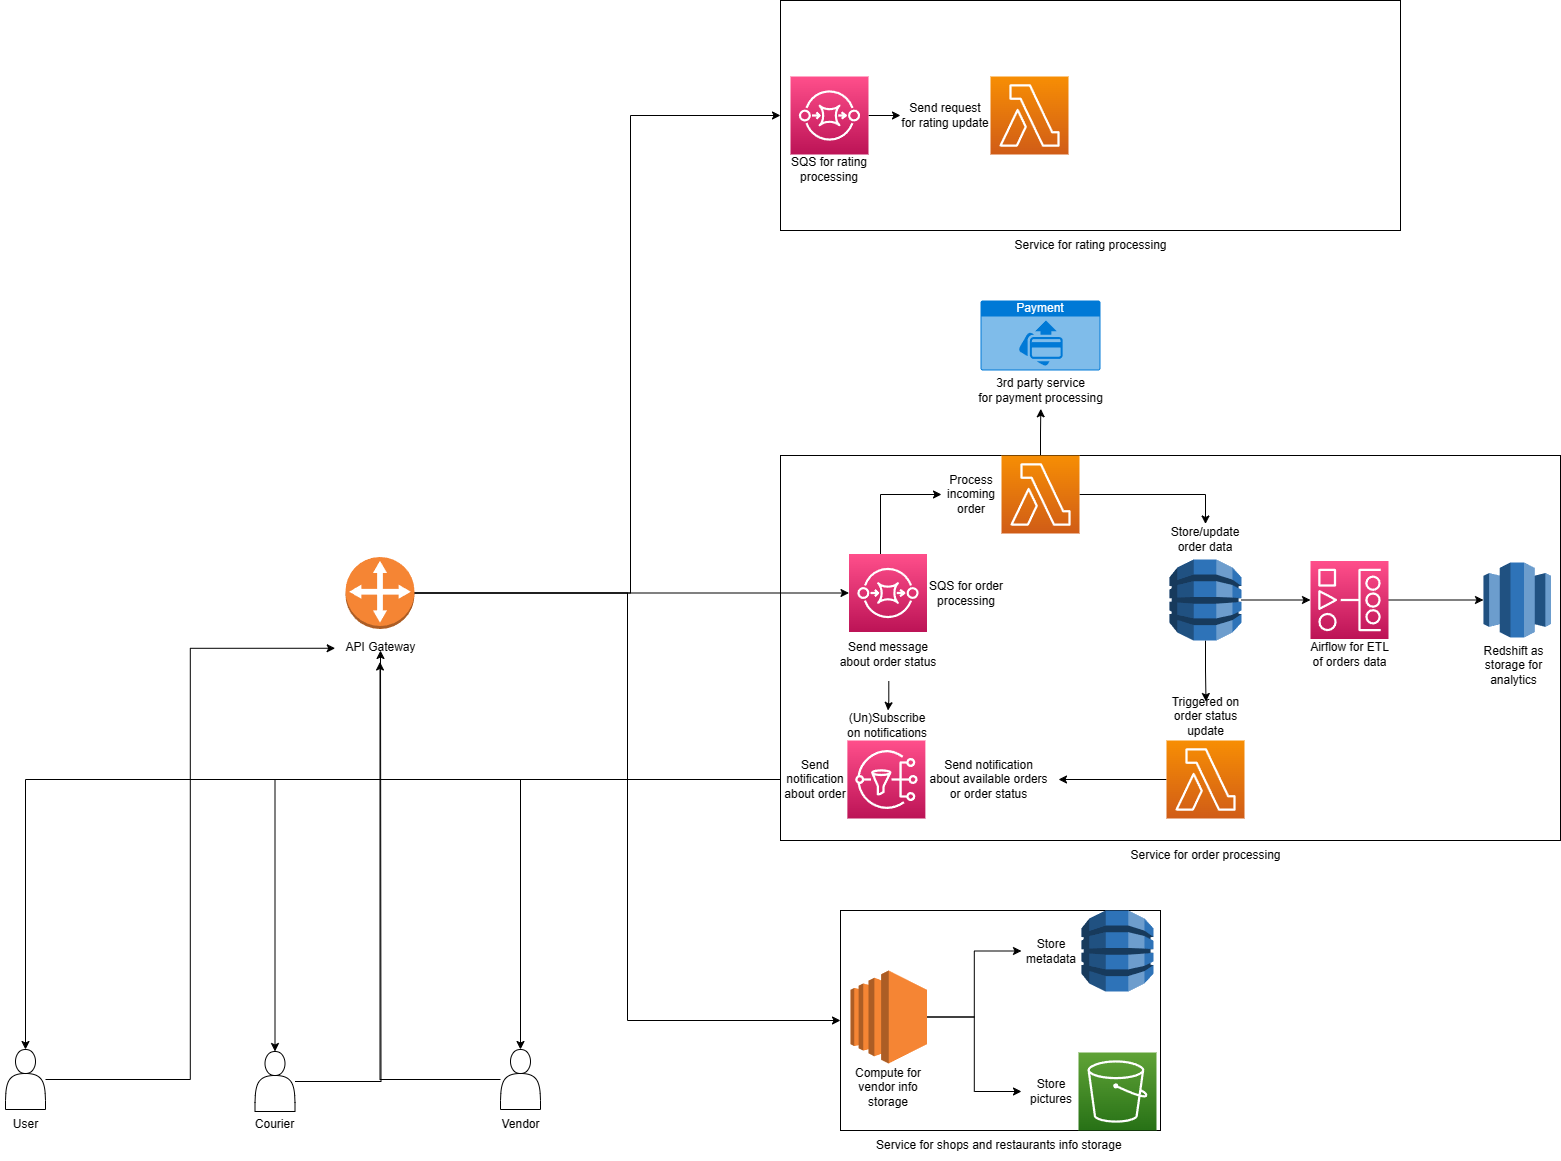

The diagram above was exported from draw.io. Its source (the exported page's mxGraphModel, read from the mxfile embedded in the PNG):
<mxGraphModel dx="1166" dy="775" grid="1" gridSize="10" guides="1" tooltips="1" connect="1" arrows="1" fold="1" page="1" pageScale="1" pageWidth="827" pageHeight="1169" math="0" shadow="0">
  <root>
    <mxCell id="0" />
    <mxCell id="1" parent="0" />
    <mxCell id="uGLrsqVdnyigvsDeDdX2-93" value="" style="rounded=0;whiteSpace=wrap;html=1;" vertex="1" parent="1">
      <mxGeometry x="780" y="30" width="620" height="230" as="geometry" />
    </mxCell>
    <mxCell id="uGLrsqVdnyigvsDeDdX2-31" value="" style="rounded=0;whiteSpace=wrap;html=1;" vertex="1" parent="1">
      <mxGeometry x="780" y="485" width="780" height="385" as="geometry" />
    </mxCell>
    <mxCell id="uGLrsqVdnyigvsDeDdX2-92" style="edgeStyle=orthogonalEdgeStyle;rounded=0;orthogonalLoop=1;jettySize=auto;html=1;entryX=0.002;entryY=0.542;entryDx=0;entryDy=0;entryPerimeter=0;" edge="1" parent="1" source="uGLrsqVdnyigvsDeDdX2-1" target="uGLrsqVdnyigvsDeDdX2-9">
      <mxGeometry relative="1" as="geometry" />
    </mxCell>
    <mxCell id="uGLrsqVdnyigvsDeDdX2-1" value="" style="shape=actor;whiteSpace=wrap;html=1;" vertex="1" parent="1">
      <mxGeometry x="5" y="1079" width="40" height="60" as="geometry" />
    </mxCell>
    <mxCell id="uGLrsqVdnyigvsDeDdX2-2" value="User" style="text;html=1;align=center;verticalAlign=middle;resizable=0;points=[];autosize=1;strokeColor=none;fillColor=none;" vertex="1" parent="1">
      <mxGeometry y="1139" width="50" height="30" as="geometry" />
    </mxCell>
    <mxCell id="uGLrsqVdnyigvsDeDdX2-90" style="edgeStyle=orthogonalEdgeStyle;rounded=0;orthogonalLoop=1;jettySize=auto;html=1;" edge="1" parent="1" source="uGLrsqVdnyigvsDeDdX2-3" target="uGLrsqVdnyigvsDeDdX2-9">
      <mxGeometry relative="1" as="geometry" />
    </mxCell>
    <mxCell id="uGLrsqVdnyigvsDeDdX2-3" value="" style="shape=actor;whiteSpace=wrap;html=1;" vertex="1" parent="1">
      <mxGeometry x="500" y="1079" width="40" height="60" as="geometry" />
    </mxCell>
    <mxCell id="uGLrsqVdnyigvsDeDdX2-5" value="Vendor" style="text;html=1;align=center;verticalAlign=middle;resizable=0;points=[];autosize=1;strokeColor=none;fillColor=none;" vertex="1" parent="1">
      <mxGeometry x="490" y="1139" width="60" height="30" as="geometry" />
    </mxCell>
    <mxCell id="uGLrsqVdnyigvsDeDdX2-91" style="edgeStyle=orthogonalEdgeStyle;rounded=0;orthogonalLoop=1;jettySize=auto;html=1;" edge="1" parent="1" source="uGLrsqVdnyigvsDeDdX2-6">
      <mxGeometry relative="1" as="geometry">
        <mxPoint x="379.9999999999998" y="680" as="targetPoint" />
      </mxGeometry>
    </mxCell>
    <mxCell id="uGLrsqVdnyigvsDeDdX2-6" value="" style="shape=actor;whiteSpace=wrap;html=1;" vertex="1" parent="1">
      <mxGeometry x="254.5" y="1081" width="40" height="60" as="geometry" />
    </mxCell>
    <mxCell id="uGLrsqVdnyigvsDeDdX2-7" value="Courier" style="text;html=1;align=center;verticalAlign=middle;resizable=0;points=[];autosize=1;strokeColor=none;fillColor=none;" vertex="1" parent="1">
      <mxGeometry x="244" y="1139" width="60" height="30" as="geometry" />
    </mxCell>
    <mxCell id="uGLrsqVdnyigvsDeDdX2-27" style="edgeStyle=orthogonalEdgeStyle;rounded=0;orthogonalLoop=1;jettySize=auto;html=1;entryX=0;entryY=0.5;entryDx=0;entryDy=0;" edge="1" parent="1" source="uGLrsqVdnyigvsDeDdX2-8" target="uGLrsqVdnyigvsDeDdX2-14">
      <mxGeometry relative="1" as="geometry" />
    </mxCell>
    <mxCell id="uGLrsqVdnyigvsDeDdX2-72" style="edgeStyle=orthogonalEdgeStyle;rounded=0;orthogonalLoop=1;jettySize=auto;html=1;entryX=0;entryY=0.5;entryDx=0;entryDy=0;entryPerimeter=0;" edge="1" parent="1" source="uGLrsqVdnyigvsDeDdX2-8" target="uGLrsqVdnyigvsDeDdX2-36">
      <mxGeometry relative="1" as="geometry" />
    </mxCell>
    <mxCell id="uGLrsqVdnyigvsDeDdX2-97" style="edgeStyle=orthogonalEdgeStyle;rounded=0;orthogonalLoop=1;jettySize=auto;html=1;entryX=0;entryY=0.5;entryDx=0;entryDy=0;" edge="1" parent="1" source="uGLrsqVdnyigvsDeDdX2-8" target="uGLrsqVdnyigvsDeDdX2-93">
      <mxGeometry relative="1" as="geometry">
        <Array as="points">
          <mxPoint x="630" y="623" />
          <mxPoint x="630" y="145" />
        </Array>
      </mxGeometry>
    </mxCell>
    <mxCell id="uGLrsqVdnyigvsDeDdX2-8" value="" style="outlineConnect=0;dashed=0;verticalLabelPosition=bottom;verticalAlign=top;align=center;html=1;shape=mxgraph.aws3.customer_gateway;fillColor=#F58534;gradientColor=none;" vertex="1" parent="1">
      <mxGeometry x="345" y="586.5" width="69" height="72" as="geometry" />
    </mxCell>
    <mxCell id="uGLrsqVdnyigvsDeDdX2-9" value="API Gateway" style="text;html=1;align=center;verticalAlign=middle;resizable=0;points=[];autosize=1;strokeColor=none;fillColor=none;" vertex="1" parent="1">
      <mxGeometry x="334.5" y="661.5" width="90" height="30" as="geometry" />
    </mxCell>
    <mxCell id="uGLrsqVdnyigvsDeDdX2-14" value="" style="rounded=0;whiteSpace=wrap;html=1;" vertex="1" parent="1">
      <mxGeometry x="840" y="940" width="320" height="220" as="geometry" />
    </mxCell>
    <mxCell id="uGLrsqVdnyigvsDeDdX2-15" value="Service for shops and restaurants info storage&amp;nbsp;" style="text;html=1;align=center;verticalAlign=middle;resizable=0;points=[];autosize=1;strokeColor=none;fillColor=none;" vertex="1" parent="1">
      <mxGeometry x="865" y="1160" width="270" height="30" as="geometry" />
    </mxCell>
    <mxCell id="uGLrsqVdnyigvsDeDdX2-23" style="edgeStyle=orthogonalEdgeStyle;rounded=0;orthogonalLoop=1;jettySize=auto;html=1;entryX=0;entryY=0.5;entryDx=0;entryDy=0;" edge="1" parent="1" source="uGLrsqVdnyigvsDeDdX2-17" target="uGLrsqVdnyigvsDeDdX2-22">
      <mxGeometry relative="1" as="geometry" />
    </mxCell>
    <mxCell id="uGLrsqVdnyigvsDeDdX2-24" style="edgeStyle=orthogonalEdgeStyle;rounded=0;orthogonalLoop=1;jettySize=auto;html=1;entryX=0;entryY=0.5;entryDx=0;entryDy=0;" edge="1" parent="1" source="uGLrsqVdnyigvsDeDdX2-17" target="uGLrsqVdnyigvsDeDdX2-21">
      <mxGeometry relative="1" as="geometry" />
    </mxCell>
    <mxCell id="uGLrsqVdnyigvsDeDdX2-17" value="" style="outlineConnect=0;dashed=0;verticalLabelPosition=bottom;verticalAlign=top;align=center;html=1;shape=mxgraph.aws3.ec2;fillColor=#F58534;gradientColor=none;" vertex="1" parent="1">
      <mxGeometry x="850" y="1000" width="76.5" height="93" as="geometry" />
    </mxCell>
    <mxCell id="uGLrsqVdnyigvsDeDdX2-18" value="Compute for vendor info storage" style="text;html=1;strokeColor=none;fillColor=none;align=center;verticalAlign=middle;whiteSpace=wrap;rounded=0;" vertex="1" parent="1">
      <mxGeometry x="842.38" y="1093" width="91.75" height="47" as="geometry" />
    </mxCell>
    <mxCell id="uGLrsqVdnyigvsDeDdX2-19" value="" style="outlineConnect=0;dashed=0;verticalLabelPosition=bottom;verticalAlign=top;align=center;html=1;shape=mxgraph.aws3.dynamo_db;fillColor=#2E73B8;gradientColor=none;" vertex="1" parent="1">
      <mxGeometry x="1081" y="940" width="72" height="81" as="geometry" />
    </mxCell>
    <mxCell id="uGLrsqVdnyigvsDeDdX2-20" value="" style="sketch=0;points=[[0,0,0],[0.25,0,0],[0.5,0,0],[0.75,0,0],[1,0,0],[0,1,0],[0.25,1,0],[0.5,1,0],[0.75,1,0],[1,1,0],[0,0.25,0],[0,0.5,0],[0,0.75,0],[1,0.25,0],[1,0.5,0],[1,0.75,0]];outlineConnect=0;fontColor=#232F3E;gradientColor=#60A337;gradientDirection=north;fillColor=#277116;strokeColor=#ffffff;dashed=0;verticalLabelPosition=bottom;verticalAlign=top;align=center;html=1;fontSize=12;fontStyle=0;aspect=fixed;shape=mxgraph.aws4.resourceIcon;resIcon=mxgraph.aws4.s3;" vertex="1" parent="1">
      <mxGeometry x="1078" y="1082" width="78" height="78" as="geometry" />
    </mxCell>
    <mxCell id="uGLrsqVdnyigvsDeDdX2-21" value="Store pictures" style="text;html=1;strokeColor=none;fillColor=none;align=center;verticalAlign=middle;whiteSpace=wrap;rounded=0;" vertex="1" parent="1">
      <mxGeometry x="1021" y="1106" width="60" height="30" as="geometry" />
    </mxCell>
    <mxCell id="uGLrsqVdnyigvsDeDdX2-22" value="Store metadata" style="text;html=1;strokeColor=none;fillColor=none;align=center;verticalAlign=middle;whiteSpace=wrap;rounded=0;" vertex="1" parent="1">
      <mxGeometry x="1021" y="965.5" width="60" height="30" as="geometry" />
    </mxCell>
    <mxCell id="uGLrsqVdnyigvsDeDdX2-34" value="SQS for order processing" style="text;html=1;strokeColor=none;fillColor=none;align=center;verticalAlign=middle;whiteSpace=wrap;rounded=0;" vertex="1" parent="1">
      <mxGeometry x="924.87" y="607.5" width="82" height="30" as="geometry" />
    </mxCell>
    <mxCell id="uGLrsqVdnyigvsDeDdX2-49" style="edgeStyle=orthogonalEdgeStyle;rounded=0;orthogonalLoop=1;jettySize=auto;html=1;entryX=0;entryY=0.5;entryDx=0;entryDy=0;" edge="1" parent="1" source="uGLrsqVdnyigvsDeDdX2-36" target="uGLrsqVdnyigvsDeDdX2-43">
      <mxGeometry relative="1" as="geometry">
        <Array as="points">
          <mxPoint x="880" y="524" />
        </Array>
      </mxGeometry>
    </mxCell>
    <mxCell id="uGLrsqVdnyigvsDeDdX2-36" value="" style="sketch=0;points=[[0,0,0],[0.25,0,0],[0.5,0,0],[0.75,0,0],[1,0,0],[0,1,0],[0.25,1,0],[0.5,1,0],[0.75,1,0],[1,1,0],[0,0.25,0],[0,0.5,0],[0,0.75,0],[1,0.25,0],[1,0.5,0],[1,0.75,0]];outlineConnect=0;fontColor=#232F3E;gradientColor=#FF4F8B;gradientDirection=north;fillColor=#BC1356;strokeColor=#ffffff;dashed=0;verticalLabelPosition=bottom;verticalAlign=top;align=center;html=1;fontSize=12;fontStyle=0;aspect=fixed;shape=mxgraph.aws4.resourceIcon;resIcon=mxgraph.aws4.sqs;" vertex="1" parent="1">
      <mxGeometry x="848.5" y="583.5" width="78" height="78" as="geometry" />
    </mxCell>
    <mxCell id="uGLrsqVdnyigvsDeDdX2-54" style="edgeStyle=orthogonalEdgeStyle;rounded=0;orthogonalLoop=1;jettySize=auto;html=1;entryX=0.5;entryY=0;entryDx=0;entryDy=0;" edge="1" parent="1" source="uGLrsqVdnyigvsDeDdX2-38" target="uGLrsqVdnyigvsDeDdX2-41">
      <mxGeometry relative="1" as="geometry" />
    </mxCell>
    <mxCell id="uGLrsqVdnyigvsDeDdX2-56" style="edgeStyle=orthogonalEdgeStyle;rounded=0;orthogonalLoop=1;jettySize=auto;html=1;entryX=0.502;entryY=0.958;entryDx=0;entryDy=0;entryPerimeter=0;" edge="1" parent="1" source="uGLrsqVdnyigvsDeDdX2-38" target="uGLrsqVdnyigvsDeDdX2-55">
      <mxGeometry relative="1" as="geometry" />
    </mxCell>
    <mxCell id="uGLrsqVdnyigvsDeDdX2-38" value="" style="sketch=0;points=[[0,0,0],[0.25,0,0],[0.5,0,0],[0.75,0,0],[1,0,0],[0,1,0],[0.25,1,0],[0.5,1,0],[0.75,1,0],[1,1,0],[0,0.25,0],[0,0.5,0],[0,0.75,0],[1,0.25,0],[1,0.5,0],[1,0.75,0]];outlineConnect=0;fontColor=#232F3E;gradientColor=#F78E04;gradientDirection=north;fillColor=#D05C17;strokeColor=#ffffff;dashed=0;verticalLabelPosition=bottom;verticalAlign=top;align=center;html=1;fontSize=12;fontStyle=0;aspect=fixed;shape=mxgraph.aws4.resourceIcon;resIcon=mxgraph.aws4.lambda;" vertex="1" parent="1">
      <mxGeometry x="1001" y="485" width="78" height="78" as="geometry" />
    </mxCell>
    <mxCell id="uGLrsqVdnyigvsDeDdX2-79" style="edgeStyle=orthogonalEdgeStyle;rounded=0;orthogonalLoop=1;jettySize=auto;html=1;" edge="1" parent="1" source="uGLrsqVdnyigvsDeDdX2-39" target="uGLrsqVdnyigvsDeDdX2-75">
      <mxGeometry relative="1" as="geometry" />
    </mxCell>
    <mxCell id="uGLrsqVdnyigvsDeDdX2-39" value="" style="sketch=0;points=[[0,0,0],[0.25,0,0],[0.5,0,0],[0.75,0,0],[1,0,0],[0,1,0],[0.25,1,0],[0.5,1,0],[0.75,1,0],[1,1,0],[0,0.25,0],[0,0.5,0],[0,0.75,0],[1,0.25,0],[1,0.5,0],[1,0.75,0]];outlineConnect=0;fontColor=#232F3E;gradientColor=#F78E04;gradientDirection=north;fillColor=#D05C17;strokeColor=#ffffff;dashed=0;verticalLabelPosition=bottom;verticalAlign=top;align=center;html=1;fontSize=12;fontStyle=0;aspect=fixed;shape=mxgraph.aws4.resourceIcon;resIcon=mxgraph.aws4.lambda;" vertex="1" parent="1">
      <mxGeometry x="1166" y="770" width="78" height="78" as="geometry" />
    </mxCell>
    <mxCell id="uGLrsqVdnyigvsDeDdX2-64" style="edgeStyle=orthogonalEdgeStyle;rounded=0;orthogonalLoop=1;jettySize=auto;html=1;" edge="1" parent="1" source="uGLrsqVdnyigvsDeDdX2-40" target="uGLrsqVdnyigvsDeDdX2-62">
      <mxGeometry relative="1" as="geometry" />
    </mxCell>
    <mxCell id="uGLrsqVdnyigvsDeDdX2-78" style="edgeStyle=orthogonalEdgeStyle;rounded=0;orthogonalLoop=1;jettySize=auto;html=1;entryX=0.5;entryY=0;entryDx=0;entryDy=0;" edge="1" parent="1" source="uGLrsqVdnyigvsDeDdX2-40" target="uGLrsqVdnyigvsDeDdX2-57">
      <mxGeometry relative="1" as="geometry" />
    </mxCell>
    <mxCell id="uGLrsqVdnyigvsDeDdX2-40" value="" style="outlineConnect=0;dashed=0;verticalLabelPosition=bottom;verticalAlign=top;align=center;html=1;shape=mxgraph.aws3.dynamo_db;fillColor=#2E73B8;gradientColor=none;" vertex="1" parent="1">
      <mxGeometry x="1169" y="589" width="72" height="81" as="geometry" />
    </mxCell>
    <mxCell id="uGLrsqVdnyigvsDeDdX2-41" value="Store/update order data" style="text;html=1;strokeColor=none;fillColor=none;align=center;verticalAlign=middle;whiteSpace=wrap;rounded=0;" vertex="1" parent="1">
      <mxGeometry x="1175" y="553.5" width="60" height="30" as="geometry" />
    </mxCell>
    <mxCell id="uGLrsqVdnyigvsDeDdX2-89" style="edgeStyle=orthogonalEdgeStyle;rounded=0;orthogonalLoop=1;jettySize=auto;html=1;entryX=0.5;entryY=0;entryDx=0;entryDy=0;" edge="1" parent="1" source="uGLrsqVdnyigvsDeDdX2-42" target="uGLrsqVdnyigvsDeDdX2-87">
      <mxGeometry relative="1" as="geometry" />
    </mxCell>
    <mxCell id="uGLrsqVdnyigvsDeDdX2-42" value="Send message about order status" style="text;html=1;strokeColor=none;fillColor=none;align=center;verticalAlign=middle;whiteSpace=wrap;rounded=0;" vertex="1" parent="1">
      <mxGeometry x="834.14" y="656.5" width="108.25" height="54" as="geometry" />
    </mxCell>
    <mxCell id="uGLrsqVdnyigvsDeDdX2-43" value="Process incoming order" style="text;html=1;strokeColor=none;fillColor=none;align=center;verticalAlign=middle;whiteSpace=wrap;rounded=0;" vertex="1" parent="1">
      <mxGeometry x="941" y="509" width="60" height="30" as="geometry" />
    </mxCell>
    <mxCell id="uGLrsqVdnyigvsDeDdX2-51" value="Payment" style="html=1;whiteSpace=wrap;strokeColor=none;fillColor=#0079D6;labelPosition=center;verticalLabelPosition=middle;verticalAlign=top;align=center;fontSize=12;outlineConnect=0;spacingTop=-6;fontColor=#FFFFFF;sketch=0;shape=mxgraph.sitemap.payment;" vertex="1" parent="1">
      <mxGeometry x="980" y="330" width="120" height="70" as="geometry" />
    </mxCell>
    <mxCell id="uGLrsqVdnyigvsDeDdX2-55" value="3rd party service&lt;br&gt;for payment processing" style="text;html=1;align=center;verticalAlign=middle;resizable=0;points=[];autosize=1;strokeColor=none;fillColor=none;" vertex="1" parent="1">
      <mxGeometry x="965" y="400" width="150" height="40" as="geometry" />
    </mxCell>
    <mxCell id="uGLrsqVdnyigvsDeDdX2-57" value="Triggered on order status update" style="text;html=1;strokeColor=none;fillColor=none;align=center;verticalAlign=middle;whiteSpace=wrap;rounded=0;" vertex="1" parent="1">
      <mxGeometry x="1166" y="731" width="79" height="30" as="geometry" />
    </mxCell>
    <mxCell id="uGLrsqVdnyigvsDeDdX2-67" style="edgeStyle=orthogonalEdgeStyle;rounded=0;orthogonalLoop=1;jettySize=auto;html=1;entryX=0;entryY=0.5;entryDx=0;entryDy=0;entryPerimeter=0;" edge="1" parent="1" source="uGLrsqVdnyigvsDeDdX2-62" target="uGLrsqVdnyigvsDeDdX2-65">
      <mxGeometry relative="1" as="geometry" />
    </mxCell>
    <mxCell id="uGLrsqVdnyigvsDeDdX2-62" value="" style="sketch=0;points=[[0,0,0],[0.25,0,0],[0.5,0,0],[0.75,0,0],[1,0,0],[0,1,0],[0.25,1,0],[0.5,1,0],[0.75,1,0],[1,1,0],[0,0.25,0],[0,0.5,0],[0,0.75,0],[1,0.25,0],[1,0.5,0],[1,0.75,0]];outlineConnect=0;fontColor=#232F3E;gradientColor=#FF4F8B;gradientDirection=north;fillColor=#BC1356;strokeColor=#ffffff;dashed=0;verticalLabelPosition=bottom;verticalAlign=top;align=center;html=1;fontSize=12;fontStyle=0;aspect=fixed;shape=mxgraph.aws4.resourceIcon;resIcon=mxgraph.aws4.managed_workflows_for_apache_airflow;" vertex="1" parent="1">
      <mxGeometry x="1310" y="590.5" width="78" height="78" as="geometry" />
    </mxCell>
    <mxCell id="uGLrsqVdnyigvsDeDdX2-63" value="Airflow for ETL of orders data" style="text;html=1;strokeColor=none;fillColor=none;align=center;verticalAlign=middle;whiteSpace=wrap;rounded=0;" vertex="1" parent="1">
      <mxGeometry x="1308.5" y="668.5" width="81" height="30" as="geometry" />
    </mxCell>
    <mxCell id="uGLrsqVdnyigvsDeDdX2-65" value="" style="outlineConnect=0;dashed=0;verticalLabelPosition=bottom;verticalAlign=top;align=center;html=1;shape=mxgraph.aws3.redshift;fillColor=#2E73B8;gradientColor=none;" vertex="1" parent="1">
      <mxGeometry x="1483" y="592" width="67.5" height="75" as="geometry" />
    </mxCell>
    <mxCell id="uGLrsqVdnyigvsDeDdX2-66" value="Redshift as storage for analytics" style="text;html=1;strokeColor=none;fillColor=none;align=center;verticalAlign=middle;whiteSpace=wrap;rounded=0;" vertex="1" parent="1">
      <mxGeometry x="1480" y="680" width="67" height="30" as="geometry" />
    </mxCell>
    <mxCell id="uGLrsqVdnyigvsDeDdX2-73" value="Service for order processing" style="text;html=1;align=center;verticalAlign=middle;resizable=0;points=[];autosize=1;strokeColor=none;fillColor=none;" vertex="1" parent="1">
      <mxGeometry x="1120" y="870" width="170" height="30" as="geometry" />
    </mxCell>
    <mxCell id="uGLrsqVdnyigvsDeDdX2-74" value="" style="sketch=0;points=[[0,0,0],[0.25,0,0],[0.5,0,0],[0.75,0,0],[1,0,0],[0,1,0],[0.25,1,0],[0.5,1,0],[0.75,1,0],[1,1,0],[0,0.25,0],[0,0.5,0],[0,0.75,0],[1,0.25,0],[1,0.5,0],[1,0.75,0]];outlineConnect=0;fontColor=#232F3E;gradientColor=#FF4F8B;gradientDirection=north;fillColor=#BC1356;strokeColor=#ffffff;dashed=0;verticalLabelPosition=bottom;verticalAlign=top;align=center;html=1;fontSize=12;fontStyle=0;aspect=fixed;shape=mxgraph.aws4.resourceIcon;resIcon=mxgraph.aws4.sns;" vertex="1" parent="1">
      <mxGeometry x="846.87" y="770" width="78" height="78" as="geometry" />
    </mxCell>
    <mxCell id="uGLrsqVdnyigvsDeDdX2-75" value="Send notification &lt;br&gt;about available orders&lt;br&gt;or order status" style="text;html=1;align=center;verticalAlign=middle;resizable=0;points=[];autosize=1;strokeColor=none;fillColor=none;" vertex="1" parent="1">
      <mxGeometry x="918" y="779" width="140" height="60" as="geometry" />
    </mxCell>
    <mxCell id="uGLrsqVdnyigvsDeDdX2-83" style="edgeStyle=orthogonalEdgeStyle;rounded=0;orthogonalLoop=1;jettySize=auto;html=1;entryX=0.5;entryY=0;entryDx=0;entryDy=0;" edge="1" parent="1" source="uGLrsqVdnyigvsDeDdX2-81" target="uGLrsqVdnyigvsDeDdX2-3">
      <mxGeometry relative="1" as="geometry" />
    </mxCell>
    <mxCell id="uGLrsqVdnyigvsDeDdX2-84" style="edgeStyle=orthogonalEdgeStyle;rounded=0;orthogonalLoop=1;jettySize=auto;html=1;entryX=0.5;entryY=0;entryDx=0;entryDy=0;" edge="1" parent="1" source="uGLrsqVdnyigvsDeDdX2-81" target="uGLrsqVdnyigvsDeDdX2-6">
      <mxGeometry relative="1" as="geometry" />
    </mxCell>
    <mxCell id="uGLrsqVdnyigvsDeDdX2-85" style="edgeStyle=orthogonalEdgeStyle;rounded=0;orthogonalLoop=1;jettySize=auto;html=1;entryX=0.5;entryY=0;entryDx=0;entryDy=0;" edge="1" parent="1" source="uGLrsqVdnyigvsDeDdX2-81" target="uGLrsqVdnyigvsDeDdX2-1">
      <mxGeometry relative="1" as="geometry" />
    </mxCell>
    <mxCell id="uGLrsqVdnyigvsDeDdX2-81" value="Send notification about order" style="text;html=1;strokeColor=none;fillColor=none;align=center;verticalAlign=middle;whiteSpace=wrap;rounded=0;" vertex="1" parent="1">
      <mxGeometry x="780" y="794" width="70" height="30" as="geometry" />
    </mxCell>
    <mxCell id="uGLrsqVdnyigvsDeDdX2-87" value="(Un)Subscribe on notifications" style="text;html=1;strokeColor=none;fillColor=none;align=center;verticalAlign=middle;whiteSpace=wrap;rounded=0;" vertex="1" parent="1">
      <mxGeometry x="845.38" y="740" width="84.24" height="30" as="geometry" />
    </mxCell>
    <mxCell id="uGLrsqVdnyigvsDeDdX2-100" style="edgeStyle=orthogonalEdgeStyle;rounded=0;orthogonalLoop=1;jettySize=auto;html=1;entryX=0;entryY=0.5;entryDx=0;entryDy=0;" edge="1" parent="1" source="uGLrsqVdnyigvsDeDdX2-94" target="uGLrsqVdnyigvsDeDdX2-99">
      <mxGeometry relative="1" as="geometry" />
    </mxCell>
    <mxCell id="uGLrsqVdnyigvsDeDdX2-94" value="" style="sketch=0;points=[[0,0,0],[0.25,0,0],[0.5,0,0],[0.75,0,0],[1,0,0],[0,1,0],[0.25,1,0],[0.5,1,0],[0.75,1,0],[1,1,0],[0,0.25,0],[0,0.5,0],[0,0.75,0],[1,0.25,0],[1,0.5,0],[1,0.75,0]];outlineConnect=0;fontColor=#232F3E;gradientColor=#FF4F8B;gradientDirection=north;fillColor=#BC1356;strokeColor=#ffffff;dashed=0;verticalLabelPosition=bottom;verticalAlign=top;align=center;html=1;fontSize=12;fontStyle=0;aspect=fixed;shape=mxgraph.aws4.resourceIcon;resIcon=mxgraph.aws4.sqs;" vertex="1" parent="1">
      <mxGeometry x="790" y="106" width="78" height="78" as="geometry" />
    </mxCell>
    <mxCell id="uGLrsqVdnyigvsDeDdX2-95" value="SQS for rating processing" style="text;html=1;strokeColor=none;fillColor=none;align=center;verticalAlign=middle;whiteSpace=wrap;rounded=0;" vertex="1" parent="1">
      <mxGeometry x="788" y="184" width="82" height="30" as="geometry" />
    </mxCell>
    <mxCell id="uGLrsqVdnyigvsDeDdX2-96" value="Service for rating processing" style="text;html=1;align=center;verticalAlign=middle;resizable=0;points=[];autosize=1;strokeColor=none;fillColor=none;" vertex="1" parent="1">
      <mxGeometry x="1000" y="260" width="180" height="30" as="geometry" />
    </mxCell>
    <mxCell id="uGLrsqVdnyigvsDeDdX2-98" value="" style="sketch=0;points=[[0,0,0],[0.25,0,0],[0.5,0,0],[0.75,0,0],[1,0,0],[0,1,0],[0.25,1,0],[0.5,1,0],[0.75,1,0],[1,1,0],[0,0.25,0],[0,0.5,0],[0,0.75,0],[1,0.25,0],[1,0.5,0],[1,0.75,0]];outlineConnect=0;fontColor=#232F3E;gradientColor=#F78E04;gradientDirection=north;fillColor=#D05C17;strokeColor=#ffffff;dashed=0;verticalLabelPosition=bottom;verticalAlign=top;align=center;html=1;fontSize=12;fontStyle=0;aspect=fixed;shape=mxgraph.aws4.resourceIcon;resIcon=mxgraph.aws4.lambda;" vertex="1" parent="1">
      <mxGeometry x="990" y="106" width="78" height="78" as="geometry" />
    </mxCell>
    <mxCell id="uGLrsqVdnyigvsDeDdX2-99" value="Send request for rating update" style="text;html=1;strokeColor=none;fillColor=none;align=center;verticalAlign=middle;whiteSpace=wrap;rounded=0;" vertex="1" parent="1">
      <mxGeometry x="900" y="130" width="90" height="30" as="geometry" />
    </mxCell>
  </root>
</mxGraphModel>